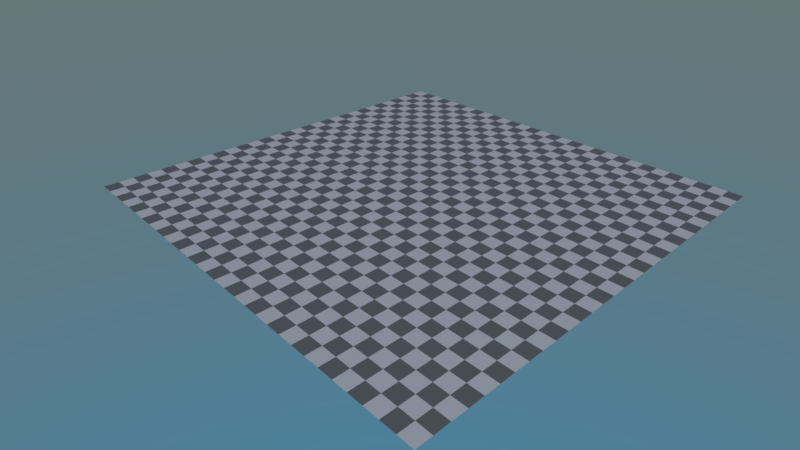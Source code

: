 # Source: logic_scenes.blend  (saved by Blender 2.93.20; exported with 4.5.12 LTS)
import bpy
from mathutils import Matrix  # noqa: F401  (used for matrix-valued properties, if any)

bpy.ops.wm.read_factory_settings(use_empty=True)
scene = bpy.context.scene
scene.name = 'Scene1'

# ---- collections
col_collection_1 = bpy.data.collections.new('Collection 1'); scene.collection.children.link(col_collection_1)

# ---- materials (node trees are filled in below, after node groups)
mat_checker = bpy.data.materials.new('Checker')

# ---- material node trees
mat_checker.use_nodes = True; mat_checker.node_tree.nodes.clear()
_N = mat_checker.node_tree.nodes; _L = mat_checker.node_tree.links
n0 = _N.new('ShaderNodeBsdfPrincipled'); n0.name = 'Principled BSDF'; n0.location = (10, 300)
n0.distribution = 'GGX'
n0.subsurface_method = 'BURLEY'
n0.inputs[3].default_value = 1.45
n0.inputs[27].default_value = (0.0, 0.0, 0.0, 1.0)
n0.inputs[28].default_value = 1.0
n1 = _N.new('ShaderNodeOutputMaterial'); n1.name = 'Material Output'; n1.location = (300, 300)
n2 = _N.new('ShaderNodeTexChecker'); n2.name = 'Checker Texture'; n2.location = (-180, 204)
n2.inputs[3].default_value = 30.0
_L.new(n0.outputs[0], n1.inputs[0])
_L.new(n2.outputs[0], n0.inputs[0])
n1.is_active_output = True

# ---- world
world_world = bpy.data.worlds.new('World'); scene.world = world_world
world_world.use_nodes = True; world_world.node_tree.nodes.clear()
_N = world_world.node_tree.nodes; _L = world_world.node_tree.links
n0 = _N.new('ShaderNodeOutputWorld'); n0.name = 'World Output'; n0.location = (300, 300)
n1 = _N.new('ShaderNodeBackground'); n1.name = 'Background'; n1.location = (10, 300)
n2 = _N.new('ShaderNodeTexSky'); n2.name = 'Sky Texture'; n2.location = (-190, 280)
n2.sky_type = 'HOSEK_WILKIE'
_L.new(n1.outputs[0], n0.inputs[0])
_L.new(n2.outputs[0], n1.inputs[0])
n0.is_active_output = True
world_world.color = (0.05088, 0.05088, 0.05088)
world_world.use_sun_shadow = False
world_world.sun_shadow_jitter_overblur = 0.0
world_world.cycles.sampling_method = 'MANUAL'

# ---- cameras
cam_camera = bpy.data.cameras.new('Camera')
cam_camera.clip_end = 200.0
cam_camera.lens = 25.0
cam_camera.sensor_width = 32.0
cam_camera.sensor_height = 18.0
cam_camera.ortho_scale = 7.314
cam_camera.dof.focus_distance = 0.0
cam_camera.dof.aperture_fstop = 128.0

# ---- lights
light_sun_001 = bpy.data.lights.new('Sun.001', 'SUN')
light_sun_001.transmission_factor = 0.0
light_sun_001.energy = 1.0
light_sun_001.shadow_soft_size = 0.125

# ---- meshes
me_plane = bpy.data.meshes.new('Plane')
me_plane.from_pydata([(-1.0, -1.0, 0.0), (1.0, -1.0, 0.0), (-1.0, 1.0, 0.0), (1.0, 1.0, 0.0)], [], [(0, 1, 3, 2)])
me_plane.materials.append(mat_checker)
me_plane.use_remesh_preserve_volume = False
me_plane.use_remesh_preserve_attributes = False
me_plane.use_mirror_vertex_groups = False
me_plane.update()

# ---- objects
ob_sun_001 = bpy.data.objects.new('Sun.001', light_sun_001)
ob_plane = bpy.data.objects.new('Plane', me_plane)
ob_camera = bpy.data.objects.new('Camera', cam_camera)

# ---- transforms, parenting, visibility, modifiers, constraints
ob_sun_001.location = (0.0, 0.0, 3.0)
ob_sun_001.rotation_euler = (0.0, 0.6109, 0.5236)
ob_plane.location = (0.0, 0.0, 0.0)
ob_plane.scale = (4.0, 4.0, 4.0)
ob_plane.lineart.crease_threshold = 0.0
ob_camera.location = (7.0, -7.0, 5.0)
ob_camera.rotation_euler = (1.049, -1.721e-06, 0.8194)
ob_camera.lock_rotations_4d = False
ob_camera.empty_display_type = 'ARROWS'
ob_camera.color = (0.0, 0.0, 0.0, 0.0)
ob_camera.display_type = 'WIRE'
ob_camera.lineart.crease_threshold = 0.0

# ---- collection membership
scene.collection.objects.link(ob_sun_001)
col_collection_1.objects.link(ob_plane)
col_collection_1.objects.link(ob_camera)

# ---- scene / render settings (as saved in the file)
scene.camera = ob_camera
scene.frame_start = 1; scene.frame_end = 250; scene.frame_set(1)
scene.render.engine = 'BLENDER_EEVEE_NEXT'
scene.render.resolution_percentage = 50
scene.render.fps = 60
scene.render.dither_intensity = 0.0
scene.render.motion_blur_shutter = 1.0
scene.cycles.use_denoising = False
scene.cycles.samples = 128
scene.cycles.sampling_pattern = 'TABULATED_SOBOL'
scene.cycles.light_sampling_threshold = 0.0
scene.cycles.use_adaptive_sampling = False
scene.cycles.use_light_tree = False
scene.cycles.blur_glossy = 0.0
scene.cycles.sample_clamp_indirect = 0.0
scene.view_settings.view_transform = 'Standard'
bpy.context.view_layer.update()
